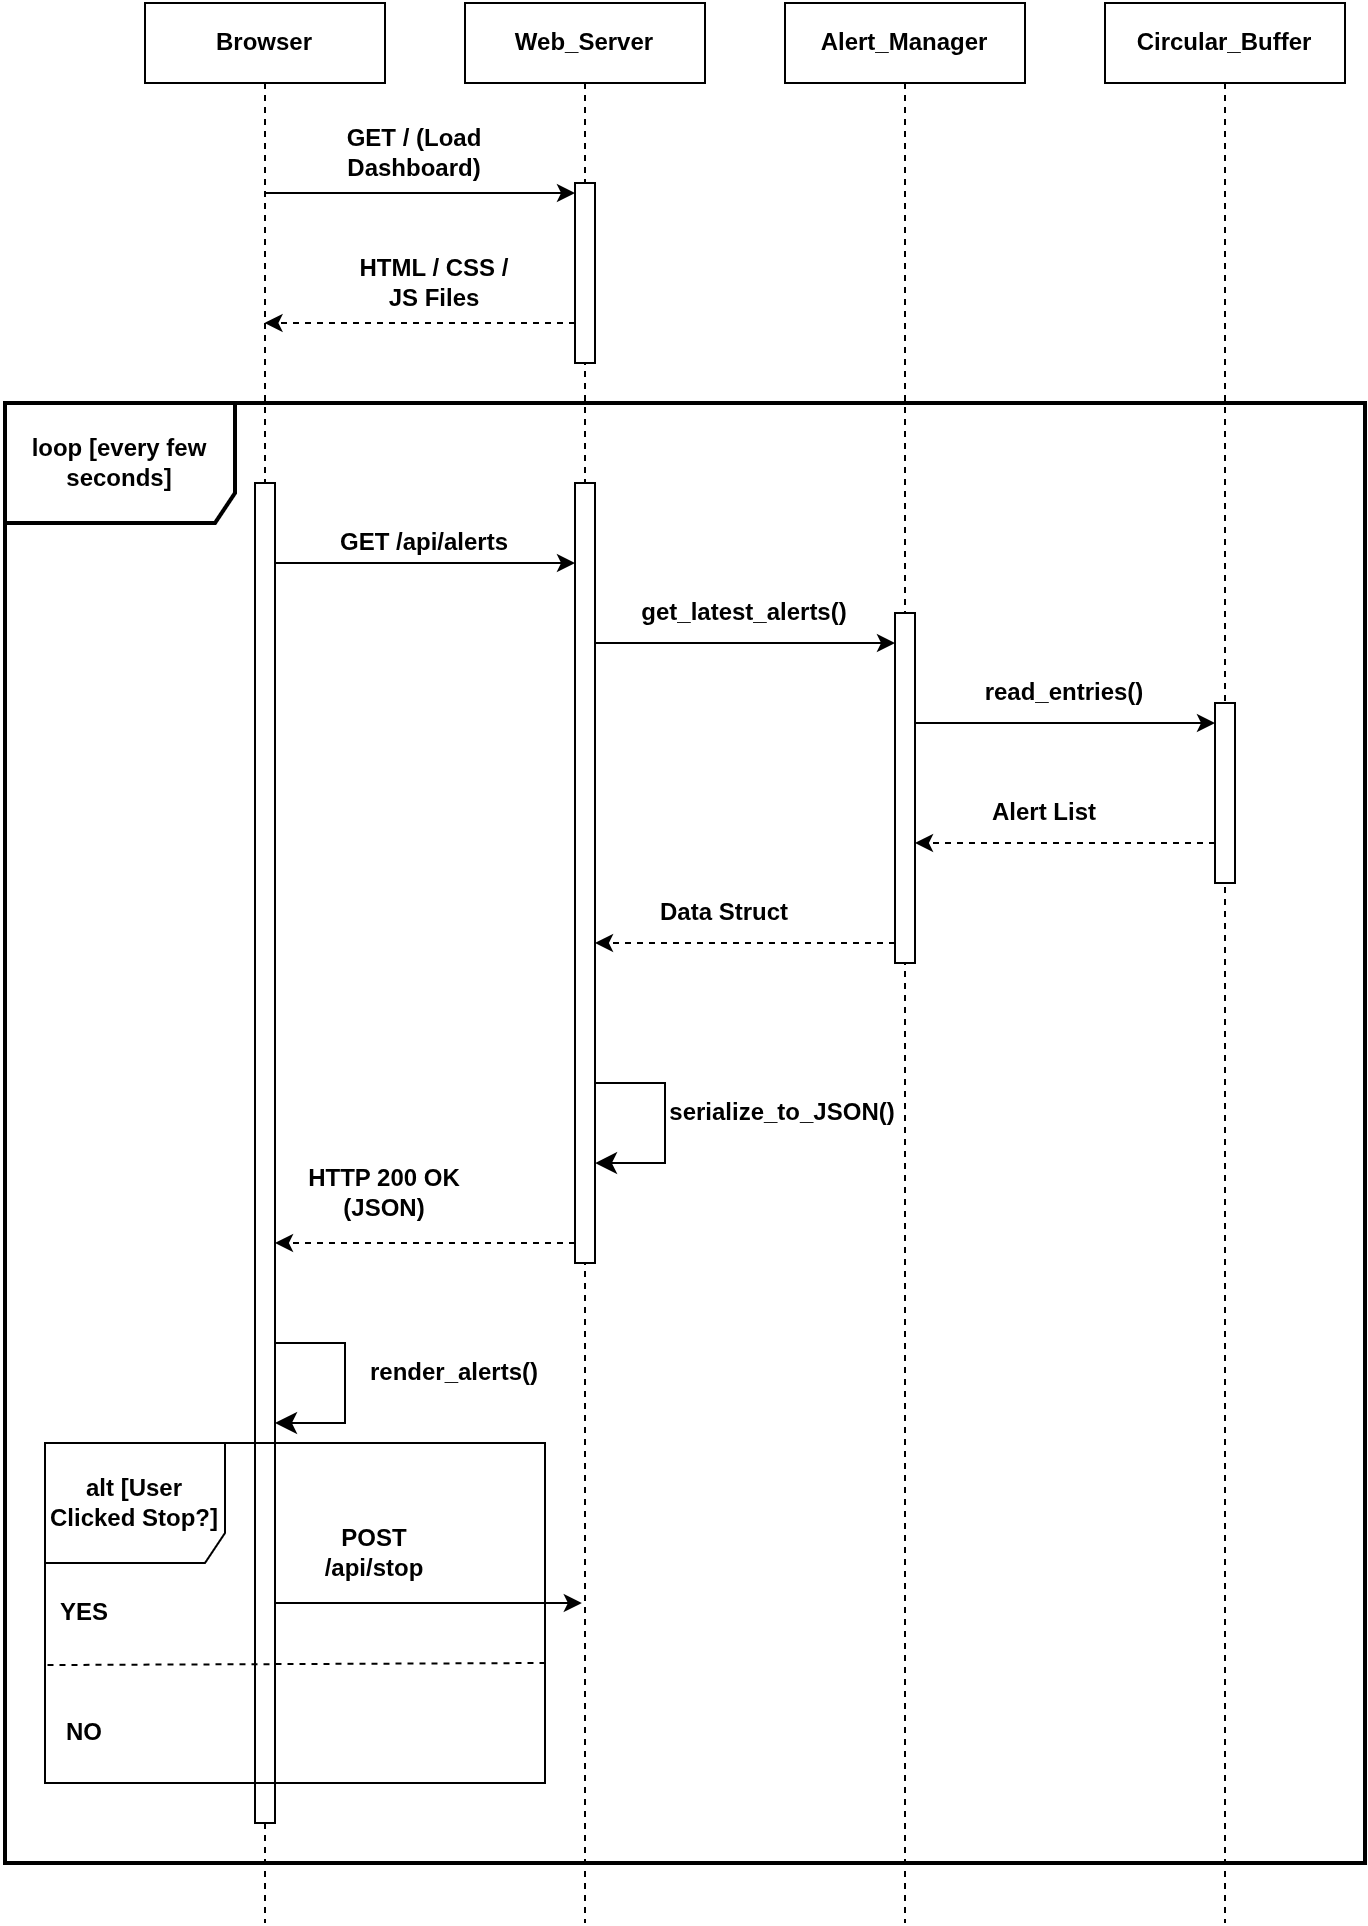

The diagram above was exported from draw.io. Its source (the exported page's mxGraphModel, read from the mxfile embedded in the PNG):
<mxGraphModel dx="1046" dy="581" grid="1" gridSize="10" guides="1" tooltips="1" connect="1" arrows="1" fold="1" page="1" pageScale="1" pageWidth="827" pageHeight="1169" math="0" shadow="0">
  <root>
    <mxCell id="0" />
    <mxCell id="1" parent="0" />
    <mxCell id="lDMXk3jR_d4TetJwbH0O-1" parent="1" style="shape=umlLifeline;perimeter=lifelinePerimeter;whiteSpace=wrap;html=1;container=1;dropTarget=0;collapsible=0;recursiveResize=0;outlineConnect=0;portConstraint=eastwest;newEdgeStyle={&quot;edgeStyle&quot;:&quot;elbowEdgeStyle&quot;,&quot;elbow&quot;:&quot;vertical&quot;,&quot;curved&quot;:0,&quot;rounded&quot;:0};" value="&lt;b&gt;Web_Server&lt;/b&gt;" vertex="1">
      <mxGeometry height="960" width="120" x="320" y="240" as="geometry" />
    </mxCell>
    <mxCell id="lDMXk3jR_d4TetJwbH0O-5" parent="lDMXk3jR_d4TetJwbH0O-1" style="html=1;points=[[0,0,0,0,5],[0,1,0,0,-5],[1,0,0,0,5],[1,1,0,0,-5]];perimeter=orthogonalPerimeter;outlineConnect=0;targetShapes=umlLifeline;portConstraint=eastwest;newEdgeStyle={&quot;curved&quot;:0,&quot;rounded&quot;:0};" value="" vertex="1">
      <mxGeometry height="90" width="10" x="55" y="90" as="geometry" />
    </mxCell>
    <mxCell id="lDMXk3jR_d4TetJwbH0O-2" parent="1" style="shape=umlLifeline;perimeter=lifelinePerimeter;whiteSpace=wrap;html=1;container=1;dropTarget=0;collapsible=0;recursiveResize=0;outlineConnect=0;portConstraint=eastwest;newEdgeStyle={&quot;edgeStyle&quot;:&quot;elbowEdgeStyle&quot;,&quot;elbow&quot;:&quot;vertical&quot;,&quot;curved&quot;:0,&quot;rounded&quot;:0};" value="&lt;b&gt;Browser&lt;/b&gt;" vertex="1">
      <mxGeometry height="960" width="120" x="160" y="240" as="geometry" />
    </mxCell>
    <mxCell id="lDMXk3jR_d4TetJwbH0O-3" parent="1" style="shape=umlLifeline;perimeter=lifelinePerimeter;whiteSpace=wrap;html=1;container=1;dropTarget=0;collapsible=0;recursiveResize=0;outlineConnect=0;portConstraint=eastwest;newEdgeStyle={&quot;edgeStyle&quot;:&quot;elbowEdgeStyle&quot;,&quot;elbow&quot;:&quot;vertical&quot;,&quot;curved&quot;:0,&quot;rounded&quot;:0};" value="&lt;b&gt;Alert_Manager&lt;/b&gt;" vertex="1">
      <mxGeometry height="960" width="120" x="480" y="240" as="geometry" />
    </mxCell>
    <mxCell id="lDMXk3jR_d4TetJwbH0O-17" parent="lDMXk3jR_d4TetJwbH0O-3" style="html=1;points=[[0,0,0,0,5],[0,1,0,0,-5],[1,0,0,0,5],[1,1,0,0,-5]];perimeter=orthogonalPerimeter;outlineConnect=0;targetShapes=umlLifeline;portConstraint=eastwest;newEdgeStyle={&quot;curved&quot;:0,&quot;rounded&quot;:0};" value="" vertex="1">
      <mxGeometry height="175" width="10" x="55" y="305" as="geometry" />
    </mxCell>
    <mxCell id="lDMXk3jR_d4TetJwbH0O-4" parent="1" style="shape=umlLifeline;perimeter=lifelinePerimeter;whiteSpace=wrap;html=1;container=1;dropTarget=0;collapsible=0;recursiveResize=0;outlineConnect=0;portConstraint=eastwest;newEdgeStyle={&quot;edgeStyle&quot;:&quot;elbowEdgeStyle&quot;,&quot;elbow&quot;:&quot;vertical&quot;,&quot;curved&quot;:0,&quot;rounded&quot;:0};" value="&lt;b&gt;Circular_Buffer&lt;/b&gt;" vertex="1">
      <mxGeometry height="960" width="120" x="640" y="240" as="geometry" />
    </mxCell>
    <mxCell id="lDMXk3jR_d4TetJwbH0O-20" parent="lDMXk3jR_d4TetJwbH0O-4" style="html=1;points=[[0,0,0,0,5],[0,1,0,0,-5],[1,0,0,0,5],[1,1,0,0,-5]];perimeter=orthogonalPerimeter;outlineConnect=0;targetShapes=umlLifeline;portConstraint=eastwest;newEdgeStyle={&quot;curved&quot;:0,&quot;rounded&quot;:0};" value="" vertex="1">
      <mxGeometry height="90" width="10" x="55" y="350" as="geometry" />
    </mxCell>
    <mxCell id="lDMXk3jR_d4TetJwbH0O-6" edge="1" parent="1" source="lDMXk3jR_d4TetJwbH0O-2" style="endArrow=classic;html=1;rounded=0;entryX=0;entryY=0;entryDx=0;entryDy=5;entryPerimeter=0;" target="lDMXk3jR_d4TetJwbH0O-5" value="">
      <mxGeometry height="50" relative="1" width="50" as="geometry">
        <mxPoint x="390" y="550" as="sourcePoint" />
        <mxPoint x="440" y="500" as="targetPoint" />
      </mxGeometry>
    </mxCell>
    <mxCell id="lDMXk3jR_d4TetJwbH0O-7" parent="1" style="text;html=1;whiteSpace=wrap;strokeColor=none;fillColor=none;align=center;verticalAlign=middle;rounded=0;" value="&lt;b&gt;GET / (Load Dashboard)&lt;/b&gt;" vertex="1">
      <mxGeometry height="30" width="130" x="230" y="300" as="geometry" />
    </mxCell>
    <mxCell id="lDMXk3jR_d4TetJwbH0O-9" edge="1" parent="1" source="lDMXk3jR_d4TetJwbH0O-5" style="html=1;labelBackgroundColor=#ffffff;startArrow=none;startFill=0;startSize=6;endArrow=classic;endFill=1;endSize=6;jettySize=auto;orthogonalLoop=1;strokeWidth=1;dashed=1;fontSize=14;rounded=0;" target="lDMXk3jR_d4TetJwbH0O-2" value="">
      <mxGeometry height="60" relative="1" width="60" as="geometry">
        <Array as="points">
          <mxPoint x="340" y="400" />
        </Array>
        <mxPoint x="370" y="520" as="sourcePoint" />
        <mxPoint x="340" y="519.9999999999999" as="targetPoint" />
      </mxGeometry>
    </mxCell>
    <mxCell id="lDMXk3jR_d4TetJwbH0O-10" parent="1" style="text;html=1;whiteSpace=wrap;strokeColor=none;fillColor=none;align=center;verticalAlign=middle;rounded=0;" value="&lt;b&gt;HTML / CSS / JS Files&lt;/b&gt;" vertex="1">
      <mxGeometry height="40" width="90" x="260" y="360" as="geometry" />
    </mxCell>
    <mxCell id="lDMXk3jR_d4TetJwbH0O-11" parent="1" style="shape=umlFrame;whiteSpace=wrap;html=1;pointerEvents=0;width=115;height=60;strokeWidth=2;" value="&lt;b&gt;loop [every few seconds]&lt;/b&gt;" vertex="1">
      <mxGeometry height="730" width="680" x="90" y="440" as="geometry" />
    </mxCell>
    <mxCell id="lDMXk3jR_d4TetJwbH0O-12" parent="1" style="html=1;points=[[0,0,0,0,5],[0,1,0,0,-5],[1,0,0,0,5],[1,1,0,0,-5]];perimeter=orthogonalPerimeter;outlineConnect=0;targetShapes=umlLifeline;portConstraint=eastwest;newEdgeStyle={&quot;curved&quot;:0,&quot;rounded&quot;:0};" value="" vertex="1">
      <mxGeometry height="670" width="10" x="215" y="480" as="geometry" />
    </mxCell>
    <mxCell id="lDMXk3jR_d4TetJwbH0O-13" parent="1" style="html=1;points=[[0,0,0,0,5],[0,1,0,0,-5],[1,0,0,0,5],[1,1,0,0,-5]];perimeter=orthogonalPerimeter;outlineConnect=0;targetShapes=umlLifeline;portConstraint=eastwest;newEdgeStyle={&quot;curved&quot;:0,&quot;rounded&quot;:0};" value="" vertex="1">
      <mxGeometry height="390" width="10" x="375" y="480" as="geometry" />
    </mxCell>
    <mxCell id="lDMXk3jR_d4TetJwbH0O-15" edge="1" parent="1" style="endArrow=classic;html=1;rounded=0;" value="">
      <mxGeometry height="50" relative="1" width="50" as="geometry">
        <mxPoint x="225" y="520" as="sourcePoint" />
        <mxPoint x="375" y="520" as="targetPoint" />
      </mxGeometry>
    </mxCell>
    <mxCell id="lDMXk3jR_d4TetJwbH0O-16" parent="1" style="text;html=1;whiteSpace=wrap;strokeColor=none;fillColor=none;align=center;verticalAlign=middle;rounded=0;" value="&lt;b&gt;GET /api/alerts&lt;/b&gt;" vertex="1">
      <mxGeometry height="40" width="100" x="250" y="490" as="geometry" />
    </mxCell>
    <mxCell id="lDMXk3jR_d4TetJwbH0O-18" edge="1" parent="1" style="endArrow=classic;html=1;rounded=0;" value="">
      <mxGeometry height="50" relative="1" width="50" as="geometry">
        <mxPoint x="385" y="560" as="sourcePoint" />
        <mxPoint x="535" y="560" as="targetPoint" />
      </mxGeometry>
    </mxCell>
    <mxCell id="lDMXk3jR_d4TetJwbH0O-19" parent="1" style="text;html=1;whiteSpace=wrap;strokeColor=none;fillColor=none;align=center;verticalAlign=middle;rounded=0;" value="&lt;b&gt;get_latest_alerts()&lt;/b&gt;" vertex="1">
      <mxGeometry height="30" width="100" x="410" y="530" as="geometry" />
    </mxCell>
    <mxCell id="lDMXk3jR_d4TetJwbH0O-23" edge="1" parent="1" style="endArrow=classic;html=1;rounded=0;" value="">
      <mxGeometry height="50" relative="1" width="50" as="geometry">
        <mxPoint x="545" y="600" as="sourcePoint" />
        <mxPoint x="695" y="600" as="targetPoint" />
      </mxGeometry>
    </mxCell>
    <mxCell id="lDMXk3jR_d4TetJwbH0O-24" parent="1" style="text;html=1;whiteSpace=wrap;strokeColor=none;fillColor=none;align=center;verticalAlign=middle;rounded=0;" value="&lt;b&gt;read_entries()&lt;/b&gt;" vertex="1">
      <mxGeometry height="30" width="80" x="580" y="570" as="geometry" />
    </mxCell>
    <mxCell id="lDMXk3jR_d4TetJwbH0O-26" edge="1" parent="1" style="html=1;labelBackgroundColor=#ffffff;startArrow=none;startFill=0;startSize=6;endArrow=classic;endFill=1;endSize=6;jettySize=auto;orthogonalLoop=1;strokeWidth=1;dashed=1;fontSize=14;rounded=0;entryX=1;entryY=1;entryDx=0;entryDy=-5;entryPerimeter=0;" value="">
      <mxGeometry height="60" relative="1" width="60" as="geometry">
        <Array as="points">
          <mxPoint x="620" y="660" />
        </Array>
        <mxPoint x="695.0000000000002" y="660" as="sourcePoint" />
        <mxPoint x="545.0000000000002" y="660" as="targetPoint" />
      </mxGeometry>
    </mxCell>
    <mxCell id="lDMXk3jR_d4TetJwbH0O-27" parent="1" style="text;html=1;whiteSpace=wrap;strokeColor=none;fillColor=none;align=center;verticalAlign=middle;rounded=0;" value="&lt;b&gt;Alert List&lt;/b&gt;" vertex="1">
      <mxGeometry height="30" width="60" x="580" y="630" as="geometry" />
    </mxCell>
    <mxCell id="lDMXk3jR_d4TetJwbH0O-28" edge="1" parent="1" style="html=1;labelBackgroundColor=#ffffff;startArrow=none;startFill=0;startSize=6;endArrow=classic;endFill=1;endSize=6;jettySize=auto;orthogonalLoop=1;strokeWidth=1;dashed=1;fontSize=14;rounded=0;entryX=1;entryY=1;entryDx=0;entryDy=-5;entryPerimeter=0;" value="">
      <mxGeometry height="60" relative="1" width="60" as="geometry">
        <Array as="points">
          <mxPoint x="460" y="710" />
        </Array>
        <mxPoint x="535.0000000000002" y="710" as="sourcePoint" />
        <mxPoint x="385.0000000000002" y="710" as="targetPoint" />
      </mxGeometry>
    </mxCell>
    <mxCell id="lDMXk3jR_d4TetJwbH0O-29" parent="1" style="text;html=1;whiteSpace=wrap;strokeColor=none;fillColor=none;align=center;verticalAlign=middle;rounded=0;" value="&lt;b&gt;Data Struct&lt;/b&gt;" vertex="1">
      <mxGeometry height="30" width="80" x="410" y="680" as="geometry" />
    </mxCell>
    <mxCell id="lDMXk3jR_d4TetJwbH0O-33" edge="1" parent="1" source="lDMXk3jR_d4TetJwbH0O-13" style="edgeStyle=segmentEdgeStyle;endArrow=classic;html=1;curved=0;rounded=0;endSize=8;startSize=8;sourcePerimeterSpacing=0;targetPerimeterSpacing=0;" target="lDMXk3jR_d4TetJwbH0O-13" value="">
      <mxGeometry relative="1" width="100" as="geometry">
        <Array as="points">
          <mxPoint x="420" y="780" />
          <mxPoint x="420" y="820" />
        </Array>
        <mxPoint x="390" y="780" as="sourcePoint" />
        <mxPoint x="455" y="820" as="targetPoint" />
      </mxGeometry>
    </mxCell>
    <mxCell id="lDMXk3jR_d4TetJwbH0O-34" parent="1" style="text;html=1;whiteSpace=wrap;strokeColor=none;fillColor=none;align=center;verticalAlign=middle;rounded=0;" value="&lt;b&gt;serialize_to_JSON()&lt;/b&gt;" vertex="1">
      <mxGeometry height="30" width="130" x="414" y="780" as="geometry" />
    </mxCell>
    <mxCell id="lDMXk3jR_d4TetJwbH0O-35" edge="1" parent="1" style="html=1;labelBackgroundColor=#ffffff;startArrow=none;startFill=0;startSize=6;endArrow=classic;endFill=1;endSize=6;jettySize=auto;orthogonalLoop=1;strokeWidth=1;dashed=1;fontSize=14;rounded=0;entryX=1;entryY=1;entryDx=0;entryDy=-5;entryPerimeter=0;" value="">
      <mxGeometry height="60" relative="1" width="60" as="geometry">
        <Array as="points">
          <mxPoint x="300" y="860" />
        </Array>
        <mxPoint x="375.0000000000002" y="860" as="sourcePoint" />
        <mxPoint x="225.00000000000023" y="860" as="targetPoint" />
      </mxGeometry>
    </mxCell>
    <mxCell id="lDMXk3jR_d4TetJwbH0O-36" parent="1" style="text;html=1;whiteSpace=wrap;strokeColor=none;fillColor=none;align=center;verticalAlign=middle;rounded=0;" value="&lt;b&gt;HTTP 200 OK (JSON)&lt;/b&gt;" vertex="1">
      <mxGeometry height="30" width="80" x="240" y="820" as="geometry" />
    </mxCell>
    <mxCell id="lDMXk3jR_d4TetJwbH0O-37" edge="1" parent="1" style="edgeStyle=segmentEdgeStyle;endArrow=classic;html=1;curved=0;rounded=0;endSize=8;startSize=8;sourcePerimeterSpacing=0;targetPerimeterSpacing=0;" value="">
      <mxGeometry relative="1" width="100" as="geometry">
        <Array as="points">
          <mxPoint x="260" y="910" />
          <mxPoint x="260" y="950" />
        </Array>
        <mxPoint x="225" y="910" as="sourcePoint" />
        <mxPoint x="225" y="950" as="targetPoint" />
      </mxGeometry>
    </mxCell>
    <mxCell id="lDMXk3jR_d4TetJwbH0O-38" parent="1" style="text;html=1;whiteSpace=wrap;strokeColor=none;fillColor=none;align=center;verticalAlign=middle;rounded=0;" value="&lt;b&gt;render_alerts()&lt;/b&gt;" vertex="1">
      <mxGeometry height="30" width="90" x="270" y="910" as="geometry" />
    </mxCell>
    <mxCell id="lDMXk3jR_d4TetJwbH0O-39" parent="1" style="shape=umlFrame;whiteSpace=wrap;html=1;pointerEvents=0;width=90;height=60;" value="&lt;b&gt;alt [User Clicked Stop?]&lt;/b&gt;" vertex="1">
      <mxGeometry height="170" width="250" x="110" y="960" as="geometry" />
    </mxCell>
    <mxCell id="lDMXk3jR_d4TetJwbH0O-40" edge="1" parent="1" style="endArrow=classic;html=1;rounded=0;exitX=1.109;exitY=0.787;exitDx=0;exitDy=0;exitPerimeter=0;" value="">
      <mxGeometry height="50" relative="1" width="50" as="geometry">
        <mxPoint x="225.00000000000014" y="1040.0000000000002" as="sourcePoint" />
        <mxPoint x="378.41" y="1040.0000000000002" as="targetPoint" />
      </mxGeometry>
    </mxCell>
    <mxCell id="lDMXk3jR_d4TetJwbH0O-41" parent="1" style="text;html=1;whiteSpace=wrap;strokeColor=none;fillColor=none;align=center;verticalAlign=middle;rounded=0;" value="&lt;b&gt;POST /api/stop&lt;/b&gt;" vertex="1">
      <mxGeometry height="30" width="70" x="240" y="1000" as="geometry" />
    </mxCell>
    <mxCell id="lDMXk3jR_d4TetJwbH0O-42" edge="1" parent="1" style="endArrow=none;dashed=1;html=1;rounded=0;exitX=0.005;exitY=0.598;exitDx=0;exitDy=0;exitPerimeter=0;entryX=1;entryY=0.592;entryDx=0;entryDy=0;entryPerimeter=0;" value="">
      <mxGeometry height="50" relative="1" width="50" as="geometry">
        <mxPoint x="111.25" y="1071.02" as="sourcePoint" />
        <mxPoint x="360" y="1070" as="targetPoint" />
      </mxGeometry>
    </mxCell>
    <mxCell id="lDMXk3jR_d4TetJwbH0O-43" parent="1" style="text;html=1;whiteSpace=wrap;strokeColor=none;fillColor=none;align=center;verticalAlign=middle;rounded=0;" value="&lt;b&gt;YES&lt;/b&gt;" vertex="1">
      <mxGeometry height="30" width="60" x="100" y="1030" as="geometry" />
    </mxCell>
    <mxCell id="lDMXk3jR_d4TetJwbH0O-44" parent="1" style="text;html=1;whiteSpace=wrap;strokeColor=none;fillColor=none;align=center;verticalAlign=middle;rounded=0;" value="&lt;b&gt;NO&lt;/b&gt;" vertex="1">
      <mxGeometry height="30" width="60" x="100" y="1090" as="geometry" />
    </mxCell>
  </root>
</mxGraphModel>